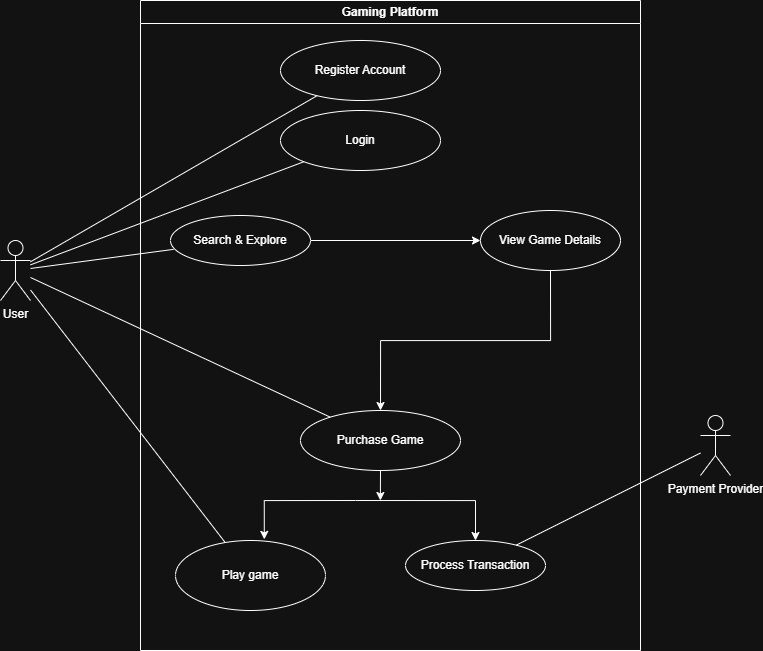

The diagram above was exported from draw.io. Its source (the exported page's mxGraphModel, read from the mxfile embedded in the PNG):
<mxGraphModel dx="1603" dy="811" grid="1" gridSize="10" guides="1" tooltips="1" connect="1" arrows="1" fold="1" page="1" pageScale="1" pageWidth="827" pageHeight="1169" math="0" shadow="0">
  <root>
    <mxCell id="0" />
    <mxCell id="1" parent="0" />
    <mxCell id="kZ-Dmrdf7PAem9e900kI-42" parent="1" style="shape=umlActor;verticalLabelPosition=bottom;verticalAlign=top;html=1;outlineConnect=0;" value="User" vertex="1">
      <mxGeometry height="60" width="30" x="60" y="280" as="geometry" />
    </mxCell>
    <mxCell id="kZ-Dmrdf7PAem9e900kI-43" parent="1" style="shape=umlActor;verticalLabelPosition=bottom;verticalAlign=top;html=1;outlineConnect=0;" value="Payment Provider&lt;div&gt;&lt;br&gt;&lt;/div&gt;" vertex="1">
      <mxGeometry height="60" width="30" x="760" y="455" as="geometry" />
    </mxCell>
    <mxCell id="kZ-Dmrdf7PAem9e900kI-44" parent="1" style="swimlane;whiteSpace=wrap;html=1;startSize=23;" value="Gaming Platform" vertex="1">
      <mxGeometry height="650" width="500" x="200" y="40" as="geometry" />
    </mxCell>
    <mxCell id="kZ-Dmrdf7PAem9e900kI-45" parent="kZ-Dmrdf7PAem9e900kI-44" style="ellipse;whiteSpace=wrap;html=1;fillColor=none;strokeColor=default;" value="Register Account" vertex="1">
      <mxGeometry height="60" width="160" x="140" y="40" as="geometry" />
    </mxCell>
    <mxCell id="kZ-Dmrdf7PAem9e900kI-46" parent="kZ-Dmrdf7PAem9e900kI-44" style="ellipse;whiteSpace=wrap;html=1;fillColor=none;strokeColor=default;" value="Login" vertex="1">
      <mxGeometry height="60" width="160" x="140" y="110" as="geometry" />
    </mxCell>
    <mxCell id="kZ-Dmrdf7PAem9e900kI-47" edge="1" parent="kZ-Dmrdf7PAem9e900kI-44" style="edgeStyle=orthogonalEdgeStyle;rounded=0;orthogonalLoop=1;jettySize=auto;html=1;exitX=1;exitY=0.5;exitDx=0;exitDy=0;entryX=0;entryY=0.5;entryDx=0;entryDy=0;" target="kZ-Dmrdf7PAem9e900kI-49">
      <mxGeometry relative="1" as="geometry">
        <mxPoint x="169.99999999999864" y="240" as="sourcePoint" />
      </mxGeometry>
    </mxCell>
    <mxCell id="kZ-Dmrdf7PAem9e900kI-48" edge="1" parent="kZ-Dmrdf7PAem9e900kI-44" source="kZ-Dmrdf7PAem9e900kI-49" style="edgeStyle=orthogonalEdgeStyle;rounded=0;orthogonalLoop=1;jettySize=auto;html=1;exitX=0.5;exitY=1;exitDx=0;exitDy=0;" target="kZ-Dmrdf7PAem9e900kI-52">
      <mxGeometry relative="1" as="geometry" />
    </mxCell>
    <mxCell id="kZ-Dmrdf7PAem9e900kI-49" parent="kZ-Dmrdf7PAem9e900kI-44" style="ellipse;whiteSpace=wrap;html=1;" value="View Game Details" vertex="1">
      <mxGeometry height="60" width="140" x="340" y="210" as="geometry" />
    </mxCell>
    <mxCell id="kZ-Dmrdf7PAem9e900kI-50" edge="1" parent="kZ-Dmrdf7PAem9e900kI-44" style="edgeStyle=orthogonalEdgeStyle;rounded=0;orthogonalLoop=1;jettySize=auto;html=1;exitX=0.5;exitY=1;exitDx=0;exitDy=0;entryX=0.5;entryY=0;entryDx=0;entryDy=0;" target="kZ-Dmrdf7PAem9e900kI-53">
      <mxGeometry relative="1" as="geometry">
        <mxPoint x="215" y="500" as="sourcePoint" />
      </mxGeometry>
    </mxCell>
    <mxCell id="kZ-Dmrdf7PAem9e900kI-51" edge="1" parent="kZ-Dmrdf7PAem9e900kI-44" source="kZ-Dmrdf7PAem9e900kI-52" style="edgeStyle=orthogonalEdgeStyle;rounded=0;orthogonalLoop=1;jettySize=auto;html=1;exitX=0.5;exitY=1;exitDx=0;exitDy=0;">
      <mxGeometry relative="1" as="geometry">
        <mxPoint x="239.85185185185173" y="499.9999999999999" as="targetPoint" />
      </mxGeometry>
    </mxCell>
    <mxCell id="kZ-Dmrdf7PAem9e900kI-52" parent="kZ-Dmrdf7PAem9e900kI-44" style="ellipse;whiteSpace=wrap;html=1;fillColor=none;strokeColor=default;" value="Purchase Game" vertex="1">
      <mxGeometry height="60" width="160" x="160" y="410" as="geometry" />
    </mxCell>
    <mxCell id="kZ-Dmrdf7PAem9e900kI-53" parent="kZ-Dmrdf7PAem9e900kI-44" style="ellipse;whiteSpace=wrap;html=1;" value="Process Transaction" vertex="1">
      <mxGeometry height="50" width="140" x="265" y="540" as="geometry" />
    </mxCell>
    <mxCell id="kZ-Dmrdf7PAem9e900kI-55" parent="kZ-Dmrdf7PAem9e900kI-44" style="ellipse;whiteSpace=wrap;html=1;fillColor=none;strokeColor=light-dark(#82B366,#FFFFFF);" value="Play game" vertex="1">
      <mxGeometry height="70" width="150" x="35" y="540" as="geometry" />
    </mxCell>
    <mxCell id="kZ-Dmrdf7PAem9e900kI-57" edge="1" parent="kZ-Dmrdf7PAem9e900kI-44" style="edgeStyle=orthogonalEdgeStyle;rounded=0;orthogonalLoop=1;jettySize=auto;html=1;entryX=0.592;entryY=-0.016;entryDx=0;entryDy=0;entryPerimeter=0;" target="kZ-Dmrdf7PAem9e900kI-55">
      <mxGeometry relative="1" as="geometry">
        <mxPoint x="215" y="500" as="sourcePoint" />
      </mxGeometry>
    </mxCell>
    <mxCell id="kZ-Dmrdf7PAem9e900kI-58" parent="kZ-Dmrdf7PAem9e900kI-44" style="ellipse;whiteSpace=wrap;html=1;" value="&lt;div&gt;&lt;span style=&quot;background-color: transparent; color: light-dark(rgb(0, 0, 0), rgb(255, 255, 255));&quot;&gt;Search &amp;amp; Explore&lt;/span&gt;&lt;/div&gt;" vertex="1">
      <mxGeometry height="50" width="140" x="30" y="215" as="geometry" />
    </mxCell>
    <mxCell id="kZ-Dmrdf7PAem9e900kI-59" edge="1" parent="1" source="kZ-Dmrdf7PAem9e900kI-42" style="edgeStyle=none;html=1;endArrow=none;" target="kZ-Dmrdf7PAem9e900kI-45">
      <mxGeometry relative="1" as="geometry" />
    </mxCell>
    <mxCell id="kZ-Dmrdf7PAem9e900kI-60" edge="1" parent="1" source="kZ-Dmrdf7PAem9e900kI-42" style="edgeStyle=none;html=1;endArrow=none;" target="kZ-Dmrdf7PAem9e900kI-46">
      <mxGeometry relative="1" as="geometry" />
    </mxCell>
    <mxCell id="kZ-Dmrdf7PAem9e900kI-61" edge="1" parent="1" source="kZ-Dmrdf7PAem9e900kI-42" style="edgeStyle=none;html=1;endArrow=none;">
      <mxGeometry relative="1" as="geometry">
        <mxPoint x="233.1093378392385" y="288.8418691361926" as="targetPoint" />
      </mxGeometry>
    </mxCell>
    <mxCell id="kZ-Dmrdf7PAem9e900kI-62" edge="1" parent="1" source="kZ-Dmrdf7PAem9e900kI-42" style="edgeStyle=none;html=1;endArrow=none;" target="kZ-Dmrdf7PAem9e900kI-52">
      <mxGeometry relative="1" as="geometry" />
    </mxCell>
    <mxCell id="kZ-Dmrdf7PAem9e900kI-63" edge="1" parent="1" source="kZ-Dmrdf7PAem9e900kI-42" style="edgeStyle=none;html=1;endArrow=none;" target="kZ-Dmrdf7PAem9e900kI-55">
      <mxGeometry relative="1" as="geometry" />
    </mxCell>
    <mxCell id="kZ-Dmrdf7PAem9e900kI-64" edge="1" parent="1" source="kZ-Dmrdf7PAem9e900kI-53" style="edgeStyle=none;html=1;endArrow=none;" target="kZ-Dmrdf7PAem9e900kI-43">
      <mxGeometry relative="1" as="geometry" />
    </mxCell>
  </root>
</mxGraphModel>